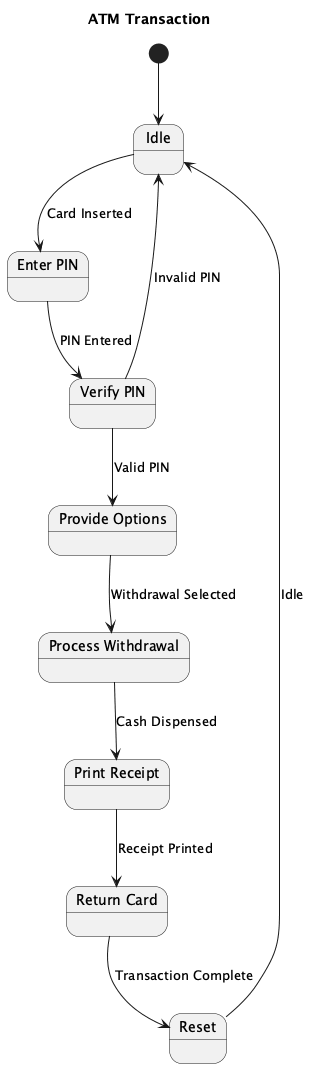

The diagram above was rendered by PlantUML. Its source (embedded in the PNG):
@startuml
title ATM Transaction

[*] --> Idle

state Idle
state "Enter PIN" as EnterPin
state "Verify PIN" as VerifyPin
state "Provide Options" as ProvideOptions
state "Process Withdrawal" as ProcessWithdrawal
state "Print Receipt" as PrintReceipt
state "Return Card" as ReturnCard
state Reset

Idle --> EnterPin : Card Inserted

EnterPin --> VerifyPin : PIN Entered

VerifyPin --> Idle : Invalid PIN

VerifyPin --> ProvideOptions : Valid PIN

ProvideOptions --> ProcessWithdrawal : Withdrawal Selected

ProcessWithdrawal --> PrintReceipt : Cash Dispensed

PrintReceipt --> ReturnCard : Receipt Printed

ReturnCard --> Reset : Transaction Complete

Reset --> Idle : Idle

@enduml